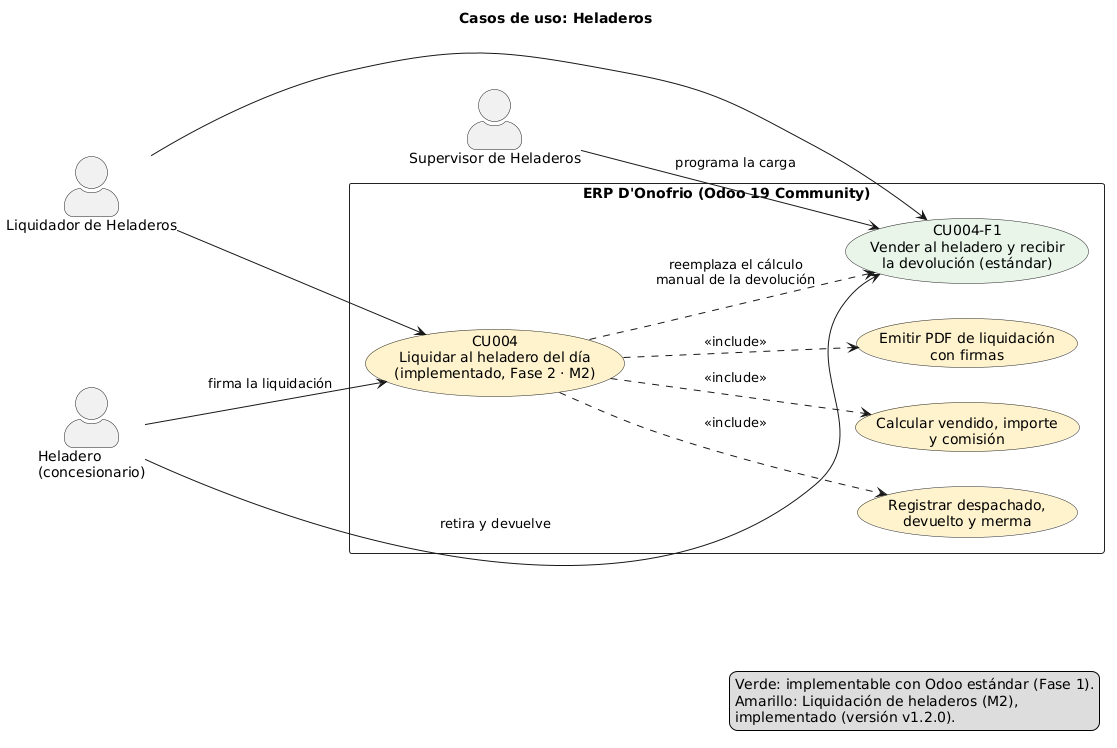

The diagram above was rendered by PlantUML. Its source (embedded in the PNG):
@startuml cu_heladeros
' Casos de uso de Heladeros (CU004). RF004 es Fase 2 (donofrio_heladeros, M2): implementado.
' Sin la Fase 2 se cubre con la variante estándar: pedido de venta al heladero + devolución.
left to right direction
skinparam shadowing false
skinparam defaultFontName DejaVu Sans
skinparam actorStyle awesome
skinparam usecase {
  BackgroundColor #F4F7FB
  BorderColor #222222
}
skinparam rectangle {
  BackgroundColor #FFFFFF
  BorderColor #222222
}
title Casos de uso: Heladeros

actor "Supervisor de Heladeros" as SUP
actor "Liquidador de Heladeros" as LIQ
actor "Heladero\n(concesionario)" as HEL

rectangle "ERP D'Onofrio (Odoo 19 Community)" {
  usecase "CU004-F1\nVender al heladero y recibir\nla devolución (estándar)" as F1 #E8F5E9
  usecase "CU004\nLiquidar al heladero del día\n(implementado, Fase 2 · M2)" as CU004 #FFF3CD
  usecase "Registrar despachado,\ndevuelto y merma" as REG #FFF3CD
  usecase "Calcular vendido, importe\ny comisión" as CAL #FFF3CD
  usecase "Emitir PDF de liquidación\ncon firmas" as PDF #FFF3CD
}

SUP --> F1 : programa la carga
LIQ --> F1
LIQ --> CU004
HEL --> F1 : retira y devuelve
HEL --> CU004 : firma la liquidación

CU004 ..> REG : <<include>>
CU004 ..> CAL : <<include>>
CU004 ..> PDF : <<include>>
CU004 ..> F1 : reemplaza el cálculo\nmanual de la devolución

legend right
  Verde: implementable con Odoo estándar (Fase 1).
  Amarillo: Liquidación de heladeros (M2),
  implementado (versión v1.2.0).
endlegend
@enduml